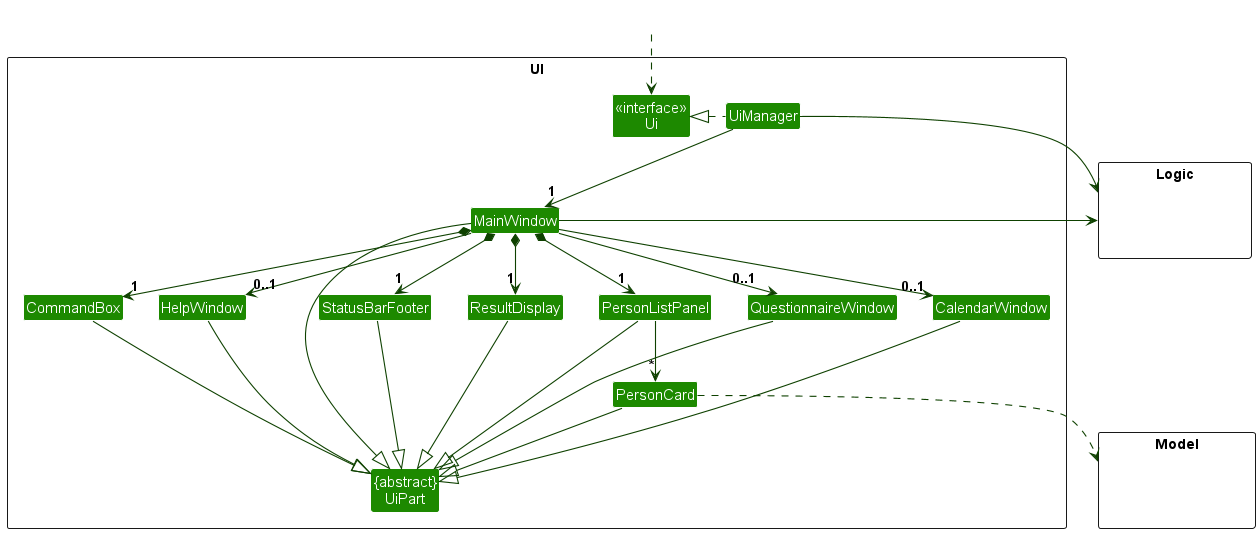

The diagram above was rendered by PlantUML. Its source (embedded in the PNG):
@startuml
!include style.puml
skinparam arrowThickness 1.1
skinparam arrowColor UI_COLOR_T4
skinparam classBackgroundColor UI_COLOR

package UI <<Rectangle>>{
Class "<<interface>>\nUi" as Ui
Class "{abstract}\nUiPart" as UiPart
Class UiManager
Class MainWindow
Class HelpWindow
Class ResultDisplay
Class PersonListPanel
Class PersonCard
Class StatusBarFooter
Class CommandBox
Class QuestionnaireWindow
Class CalendarWindow
}

package Model <<Rectangle>> {
Class HiddenModel #FFFFFF
}

package Logic <<Rectangle>> {
Class HiddenLogic #FFFFFF
}

Class HiddenOutside #FFFFFF
HiddenOutside ..> Ui

UiManager .left.|> Ui
UiManager -down-> "1" MainWindow
MainWindow *-down->  "1" CommandBox
MainWindow *-down-> "1" ResultDisplay
MainWindow *-down-> "1" PersonListPanel
MainWindow *-down-> "1" StatusBarFooter
MainWindow -down-> "0..1" HelpWindow
MainWindow -down-> "0..1" CalendarWindow
MainWindow -down-> "0..1" QuestionnaireWindow

PersonListPanel -down-> "*" PersonCard

MainWindow -left-|> UiPart

ResultDisplay --|> UiPart
CommandBox --|> UiPart
PersonListPanel --|> UiPart
PersonCard --|> UiPart
StatusBarFooter --|> UiPart
HelpWindow --|> UiPart
QuestionnaireWindow ---|> UiPart
CalendarWindow ---|> UiPart

PersonCard ..> Model
UiManager -right-> Logic
MainWindow -left-> Logic

PersonListPanel -[hidden]left- HelpWindow
HelpWindow -[hidden]left- CommandBox
CommandBox -[hidden]left- ResultDisplay
ResultDisplay -[hidden]left- StatusBarFooter

MainWindow -[hidden]-|> UiPart
@enduml